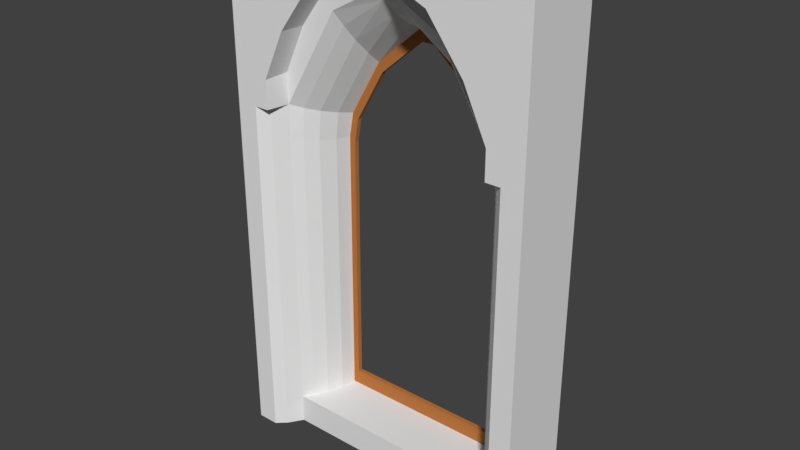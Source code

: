 # Source: SM_VentanaPrimerPisoDos_3x0.75x5.blend  (saved by Blender 2.78.0; exported with 4.5.12 LTS)
import bpy
from mathutils import Matrix  # noqa: F401  (used for matrix-valued properties, if any)

bpy.ops.wm.read_factory_settings(use_empty=True)
scene = bpy.context.scene
scene.name = 'Scene'

# ---- collections
col_collection_1 = bpy.data.collections.new('Collection 1'); scene.collection.children.link(col_collection_1)

# ---- materials (node trees are filled in below, after node groups)
mat_material_001 = bpy.data.materials.new('Material.001')
mat_material_001.alpha_threshold = 0.0
mat_material_001.roughness = 0.5
mat_material_002 = bpy.data.materials.new('Material.002')
mat_material_002.alpha_threshold = 0.0
mat_material_002.roughness = 0.5
mat_material_003 = bpy.data.materials.new('Material.003')
mat_material_003.alpha_threshold = 0.0
mat_material_003.roughness = 0.5
mat_material = bpy.data.materials.new('Material')
mat_material.alpha_threshold = 0.0
mat_material.roughness = 0.5

# ---- material node trees
mat_material_001.use_nodes = True; mat_material_001.node_tree.nodes.clear()
_N = mat_material_001.node_tree.nodes; _L = mat_material_001.node_tree.links
n0 = _N.new('ShaderNodeOutputMaterial'); n0.name = 'Material'; n0.location = (300, 300)
n1 = _N.new('ShaderNodeBsdfDiffuse'); n1.name = 'BSDF Difuso'; n1.location = (10, 300)
_L.new(n1.outputs[0], n0.inputs[0])
n0.is_active_output = True
mat_material_002.use_nodes = True; mat_material_002.node_tree.nodes.clear()
_N = mat_material_002.node_tree.nodes; _L = mat_material_002.node_tree.links
n0 = _N.new('ShaderNodeOutputMaterial'); n0.name = 'Material'; n0.location = (300, 300)
n1 = _N.new('ShaderNodeBsdfGlass'); n1.name = 'BSDF Vidrio'; n1.location = (10, 300)
n1.distribution = 'BECKMANN'
n1.inputs[0].default_value = (0.8, 0.8, 0.8, 1.0)
n1.inputs[2].default_value = 1.0
_L.new(n1.outputs[0], n0.inputs[0])
n0.is_active_output = True
mat_material_003.use_nodes = True; mat_material_003.node_tree.nodes.clear()
_N = mat_material_003.node_tree.nodes; _L = mat_material_003.node_tree.links
n0 = _N.new('ShaderNodeOutputMaterial'); n0.name = 'Material'; n0.location = (300, 300)
n1 = _N.new('ShaderNodeBsdfAnisotropic'); n1.name = 'BSDF Reflectivo'; n1.location = (10, 300)
n1.distribution = 'GGX'
n1.inputs[0].default_value = (0.8, 0.07639, 0.02371, 1.0)
n1.inputs[1].default_value = 0.0
_L.new(n1.outputs[0], n0.inputs[0])
n0.is_active_output = True
mat_material.use_nodes = True; mat_material.node_tree.nodes.clear()
_N = mat_material.node_tree.nodes; _L = mat_material.node_tree.links
n0 = _N.new('ShaderNodeOutputMaterial'); n0.name = 'Material'; n0.location = (300, 300)
n1 = _N.new('ShaderNodeBsdfDiffuse'); n1.name = 'BSDF Difuso'; n1.location = (10, 300)
n1.inputs[0].default_value = (0.448, 0.1659, 0.04729, 1.0)
n1.inputs[1].default_value = 0.1075
_L.new(n1.outputs[0], n0.inputs[0])
n0.is_active_output = True

# ---- world
world_world = bpy.data.worlds.new('World'); scene.world = world_world
world_world.color = (0.05088, 0.05088, 0.05088)
world_world.use_sun_shadow = False
world_world.sun_shadow_jitter_overblur = 0.0
world_world.cycles.sampling_method = 'MANUAL'

# ---- meshes
me_sm_ventanaprimerpisodos_3x0_75x5 = bpy.data.meshes.new('SM_VentanaPrimerPisoDos 3x0.75x5')
me_sm_ventanaprimerpisodos_3x0_75x5.from_pydata([(2.793, 0.0, 3.387), (0.2066, 0.0, 3.387), (3.0, 0.0, 3.043), (-1.192e-07, 0.0, 3.043), (-1.192e-07, 0.2207, 0.0), (3.0, 0.2207, 0.0), (3.0, 0.2207, 3.043), (-1.192e-07, 0.2207, 3.043), (0.3902, 0.2207, 0.0), (2.61, 0.2207, 0.0), (0.6035, 0.3457, 5.0), (-1.192e-07, 0.3457, 0.0), (2.397, 0.3457, 5.0), (3.0, 0.3457, 0.0), (-1.192e-07, 0.2207, 5.0), (0.3902, 0.2207, 5.0), (3.0, 0.2207, 5.0), (2.61, 0.2207, 5.0), (1.574, 0.2207, 5.0), (1.426, 0.2207, 5.0), (0.9459, 0.2207, 5.0), (0.6035, 0.2207, 5.0), (2.054, 0.2207, 5.0), (-1.192e-07, 0.2207, 3.387), (2.397, 0.2207, 5.0), (3.0, 0.2207, 3.387), (2.61, 0.4707, 0.0), (0.3902, 0.4707, 0.0), (3.0, 0.4707, 0.0), (-1.192e-07, 0.4707, 0.0), (-1.192e-07, 0.4707, 2.975), (0.6073, 0.2207, 0.0), (3.0, 0.4707, 2.975), (2.393, 0.2207, 0.0), (2.393, 0.3457, 0.0), (0.6073, 0.3457, 0.0), (0.3902, 0.4707, 5.0), (-1.192e-07, 0.4707, 5.0), (0.6073, 0.4707, 0.0), (-1.192e-07, 0.4707, 3.222), (0.6035, 0.4707, 5.0), (2.61, 0.4707, 5.0), (3.0, 0.4707, 5.0), (1.426, 0.4707, 5.0), (2.393, 0.4707, 0.0), (0.9459, 0.4707, 5.0), (0.3902, 0.2207, 3.387), (3.0, 0.4707, 3.222), (0.3902, 0.2207, 3.043), (2.397, 0.4707, 5.0), (1.574, 0.4707, 5.0), (2.054, 0.4707, 5.0), (0.6073, 0.75, -0.000849), (2.61, 0.2207, 3.387), (0.3902, 0.75, 0.0), (0.3902, 0.75, 2.975), (2.61, 0.2207, 3.043), (0.3902, 0.75, 3.222), (0.6035, 0.75, 5.0), (0.3902, 0.75, 5.0), (2.393, 0.75, -0.000849), (2.61, 0.75, 0.0), (2.61, 0.75, 2.975), (1.426, 0.75, 5.0), (0.9459, 0.75, 5.0), (-1.192e-07, 0.3457, 5.0), (0.3902, 0.3457, 5.0), (0.9459, 0.3457, 5.0), (1.426, 0.3457, 5.0), (2.61, 0.75, 3.222), (2.396, 0.75, 5.0), (2.61, 0.75, 5.0), (1.574, 0.75, 5.0), (0.3902, 0.3457, 0.0), (-1.192e-07, 0.3457, 3.019), (-1.192e-07, 0.3457, 3.321), (2.054, 0.75, 5.0), (3.0, 0.3457, 5.0), (2.61, 0.3457, 5.0), (2.054, 0.3457, 5.0), (1.574, 0.3457, 5.0), (0.3902, 0.2207, 0.2908), (-1.192e-07, 0.2207, 0.3), (-1.192e-07, 0.4707, 0.3), (0.3902, 0.75, 0.3), (-1.192e-07, 0.3457, 0.3), (2.61, 0.3457, 0.0), (3.0, 0.3457, 3.019), (3.0, 0.3457, 3.321), (2.61, 0.2207, 0.2908), (3.0, 0.2207, 0.3), (3.0, 0.4707, 0.3), (2.61, 0.75, 0.3), (3.0, 0.3457, 0.3), (-1.192e-07, 0.75, 0.3), (-1.192e-07, 0.75, 2.975), (-1.192e-07, 0.75, 0.0), (3.0, 0.75, 0.3), (3.0, 0.75, 2.975), (-1.192e-07, 0.75, 5.0), (-1.192e-07, 0.75, 3.222), (-1.192e-07, 0.0, 3.387), (3.0, 0.75, 0.0), (3.0, 0.75, 5.0), (0.2066, 0.0, 3.043), (0.2997, 0.08419, 3.043), (0.2997, 0.08419, 3.387), (-1.192e-07, 0.0, 0.2908), (0.2066, 0.0, 0.2908), (0.2997, 0.08419, 0.2908), (-1.192e-07, 0.0, 0.0), (0.2066, 0.0, 0.0), (0.2997, 0.08419, 0.0), (3.0, 0.75, 3.222), (3.0, 0.0, 3.387), (1.426, 0.2207, 4.585), (0.9459, 0.2207, 4.323), (2.793, 0.0, 3.043), (2.7, 0.08419, 3.043), (2.7, 0.08419, 3.387), (3.0, 0.0, 0.2908), (2.793, 0.0, 0.2908), (2.7, 0.08419, 0.2908), (0.9717, 0.3175, 4.182), (0.9892, 0.439, 4.034), (0.9907, 0.597, 3.882), (0.4615, 0.3089, 0.2904), (0.5877, 0.5933, 0.2904), (0.5344, 0.4333, 0.2904), (3.0, 0.0, 0.0), (2.793, 0.0, 0.0), (2.7, 0.08419, 0.0), (0.4639, 0.3098, 3.032), (0.5389, 0.4339, 3.016), (0.5955, 0.5939, 2.995), (1.574, 0.2207, 4.585), (2.054, 0.2207, 4.323), (2.028, 0.3175, 4.182), (2.011, 0.439, 4.034), (2.009, 0.597, 3.882), (2.539, 0.3089, 0.2904), (1.429, 0.2979, 4.481), (1.43, 0.6025, 4.218), (1.431, 0.4314, 4.34), (0.478, 0.3192, 3.345), (0.6257, 0.5968, 3.256), (0.5588, 0.4398, 3.301), (2.412, 0.5933, 0.2904), (2.466, 0.4333, 0.2904), (2.536, 0.3098, 3.032), (2.461, 0.4339, 3.016), (0.6073, 0.2193, 0.2908), (2.405, 0.5939, 2.995), (0.6096, 0.3079, 0.2906), (0.609, 0.4326, 0.2906), (0.6082, 0.5928, 0.2906), (1.571, 0.2979, 4.481), (1.57, 0.6025, 4.218), (-1.192e-07, 0.0, 3.66), (0.3509, 0.0, 3.387), (0.3509, 0.0, 3.66), (0.3902, 0.2207, 3.682), (-1.192e-07, 0.0, 5.0), (0.3509, 0.0, 5.0), (1.569, 0.4314, 4.34), (2.522, 0.3192, 3.345), (2.374, 0.5968, 3.256), (2.441, 0.4398, 3.301), (2.393, 0.2193, 0.2908), (2.39, 0.3079, 0.2906), (2.391, 0.4326, 0.2906), (2.392, 0.5928, 0.2906), (3.0, 0.0, 3.66), (2.649, 0.0, 3.387), (2.649, 0.0, 3.66), (2.61, 0.2207, 3.682), (3.0, 0.0, 5.0), (2.649, 0.0, 5.0), (0.9263, 0.0, 4.596), (0.9459, 0.2207, 4.585), (2.074, 0.0, 4.596), (2.054, 0.2207, 4.585), (1.576, 0.0, 4.813), (1.574, 0.2207, 4.795), (1.424, 0.0, 4.813), (1.426, 0.2207, 4.795), (0.9263, 0.0, 5.0), (0.5718, 0.0, 5.0), (1.424, 0.0, 5.0), (2.074, 0.0, 5.0), (2.428, 0.0, 5.0), (1.576, 0.0, 5.0), (2.428, 0.0, 4.128), (2.397, 0.2207, 4.134), (0.5718, 0.0, 4.128), (0.6035, 0.2207, 4.134), (2.381, 0.75, 2.975), (2.338, 0.75, 3.219), (0.6187, 0.75, 2.975), (0.6624, 0.75, 3.219), (1.573, 0.75, 4.148), (2.393, 0.75, 0.2908), (1.427, 0.75, 4.148), (0.6073, 0.75, 0.2908), (2.027, 0.75, 3.759), (0.9734, 0.75, 3.759), (2.61, 0.75, 3.491), (1.573, 0.75, 4.278), (0.3902, 0.75, 3.491), (1.427, 0.75, 4.278), (2.346, 0.75, 3.488), (2.031, 0.75, 3.947), (0.6536, 0.75, 3.488), (3.0, 0.4707, 3.491), (0.9693, 0.75, 3.947), (-1.192e-07, 0.4707, 3.491), (3.0, 0.2207, 3.631), (-1.192e-07, 0.2207, 3.631), (3.0, 0.3457, 3.574), (3.0, 0.75, 3.491), (-1.192e-07, 0.3457, 3.574), (-1.192e-07, 0.75, 3.491), (0.9734, 0.75, 0.2908), (2.027, 0.75, 0.2908), (0.974, 0.4326, 0.2906), (2.026, 0.4326, 0.2906), (0.9737, 0.5928, 0.2906), (2.026, 0.5928, 0.2906), (0.9734, 0.2193, 0.2908), (2.027, 0.2193, 0.2908), (2.027, 0.2207, 0.0), (0.9734, 0.2207, 0.0), (2.027, 0.4707, 0.0), (0.9734, 0.4707, 0.0), (2.027, 0.75, -0.000849), (0.9734, 0.75, -0.000849), (2.027, 0.3457, 0.0), (0.9734, 0.3457, 0.0), (2.026, 0.3079, 0.2906), (0.9742, 0.3079, 0.2906), (0.6187, 0.8003, 2.975), (0.6624, 0.8003, 3.219), (2.381, 0.8003, 2.975), (2.338, 0.8003, 3.219), (0.6073, 0.8003, 0.2908), (0.9734, 0.8003, 3.759), (1.427, 0.8003, 4.148), (2.393, 0.8003, 0.2908), (2.027, 0.8003, 3.759), (1.573, 0.8003, 4.148), (2.027, 0.8003, 0.2908), (0.9734, 0.8003, 0.2908), (0.6776, 0.7517, 2.94), (0.7185, 0.7517, 3.168), (2.322, 0.7517, 2.94), (2.282, 0.7517, 3.168), (0.667, 0.7517, 0.435), (1.009, 0.7517, 3.671), (1.432, 0.7517, 4.034), (2.333, 0.7517, 0.435), (1.991, 0.7517, 3.671), (1.568, 0.7517, 4.034), (1.991, 0.7517, 0.435), (2.282, 0.7986, 3.168), (1.991, 0.7986, 3.671), (0.7185, 0.7986, 3.168), (1.568, 0.7986, 4.034), (2.333, 0.7986, 0.435), (2.322, 0.7986, 2.94), (1.009, 0.7986, 3.671), (1.432, 0.7986, 4.034), (1.009, 0.7986, 0.435), (1.009, 0.7517, 0.435), (1.991, 0.7986, 0.435), (0.6776, 0.7986, 2.94), (0.667, 0.7986, 0.435)], [], [(148, 140, 149, 150), (73, 11, 29, 27), (66, 10, 40, 36), (137, 165, 53, 136), (85, 74, 30, 83), (10, 67, 45, 40), (65, 66, 36, 37), (67, 68, 43, 45), (42, 103, 71, 41), (26, 61, 102, 28), (218, 213, 42, 77), (24, 22, 136, 53, 17), (74, 75, 39, 30), (77, 42, 41, 78), (78, 41, 49, 12), (27, 29, 96, 54), (37, 36, 59, 99), (79, 51, 50, 80), (30, 39, 100, 95), (35, 31, 8, 73), (12, 49, 51, 79), (93, 91, 32, 87), (19, 188, 191, 18), (220, 65, 37, 215), (206, 69, 197, 210), (210, 211, 76, 70), (211, 207, 72, 76), (92, 201, 196, 62), (9, 86, 13, 5), (115, 19, 20, 116), (21, 15, 46, 116, 20), (19, 18, 80, 68), (84, 55, 198, 203), (212, 58, 64, 214), (214, 64, 63, 209), (55, 57, 199, 198), (208, 212, 199, 57), (180, 192, 190, 189), (88, 47, 213, 218), (184, 182, 191, 188), (230, 33, 168, 229), (62, 196, 197, 69), (45, 43, 63, 64), (38, 35, 73, 27), (40, 45, 64, 58), (36, 40, 58, 59), (52, 38, 27, 54), (209, 63, 72, 207), (51, 76, 72, 50), (227, 171, 201, 223), (135, 136, 22, 18), (7, 23, 75, 74), (34, 86, 9, 33), (87, 32, 47, 88), (32, 98, 113, 47), (20, 19, 68, 67), (14, 15, 66, 65), (21, 20, 67, 10), (82, 7, 74, 85), (225, 170, 171, 227), (15, 21, 10, 66), (8, 4, 11, 73), (4, 82, 85, 11), (54, 84, 203, 52), (11, 85, 83, 29), (44, 26, 86, 34), (234, 223, 201, 60), (49, 70, 76, 51), (48, 81, 126, 132), (141, 156, 135, 115), (61, 60, 201, 92), (123, 116, 46, 144), (141, 115, 116, 123), (144, 46, 48, 132), (97, 92, 62, 98), (94, 95, 55, 84), (60, 61, 26, 44), (68, 80, 50, 43), (208, 221, 99, 59), (24, 12, 79, 22), (55, 95, 100, 57), (96, 94, 84, 54), (6, 87, 88, 25), (217, 14, 65, 220), (41, 71, 70, 49), (215, 37, 99, 221), (16, 77, 78, 17), (90, 93, 87, 6), (29, 83, 94, 96), (22, 79, 80, 18), (83, 30, 95, 94), (3, 107, 108, 104), (104, 108, 109, 105), (104, 105, 106, 1), (105, 48, 46, 106), (3, 104, 1, 101), (17, 78, 12, 24), (167, 166, 152, 150), (165, 167, 150, 149), (109, 108, 111, 112), (81, 109, 112, 8), (108, 107, 110, 111), (148, 147, 171, 170), (213, 219, 103, 42), (91, 97, 98, 32), (202, 200, 157, 142), (141, 143, 164, 156), (156, 164, 138, 137), (56, 149, 140, 89), (13, 28, 91, 93), (71, 206, 210, 70), (141, 123, 124, 143), (143, 124, 125, 142), (142, 125, 205, 202), (177, 190, 192, 174), (165, 149, 56, 53), (156, 137, 136, 135), (202, 209, 207, 200), (144, 132, 133, 146), (146, 133, 134, 145), (145, 134, 198, 199), (123, 144, 146, 124), (124, 146, 145, 125), (125, 145, 199, 205), (203, 198, 134, 127), (127, 134, 133, 128), (128, 133, 132, 126), (206, 71, 103, 219), (62, 69, 113, 98), (216, 218, 77, 16), (117, 0, 119, 118), (2, 114, 0, 117), (118, 119, 53, 56), (8, 31, 151, 81), (89, 9, 131, 122), (117, 118, 122, 121), (230, 236, 34, 33), (238, 229, 168, 169), (127, 155, 203), (128, 154, 155, 127), (126, 153, 154, 128), (126, 81, 151, 153), (172, 176, 177, 174), (121, 130, 129, 120), (157, 200, 204, 139), (164, 157, 139, 138), (110, 4, 8, 112, 111), (129, 130, 131, 9, 5), (159, 46, 161, 160), (46, 159, 1, 106), (162, 163, 15, 14), (1, 159, 160, 158, 101), (139, 204, 197, 166), (147, 148, 150, 152), (9, 89, 168, 33), (201, 147, 152, 196), (166, 197, 196, 152), (105, 109, 81, 48), (140, 169, 168, 89), (147, 201, 171), (140, 148, 170, 169), (195, 179, 178, 194), (173, 174, 175, 53), (179, 185, 184, 178), (53, 119, 0, 173), (187, 21, 15, 163), (186, 20, 21, 187), (188, 19, 20, 186), (118, 56, 89, 122), (190, 177, 17, 24), (181, 180, 182, 183), (175, 174, 192, 193), (161, 195, 194, 160), (163, 160, 194, 187), (178, 186, 187, 194), (184, 188, 186, 178), (193, 192, 180, 181), (191, 189, 22, 18), (189, 190, 24, 22), (158, 160, 163, 162), (182, 180, 189, 191), (47, 113, 219, 213), (204, 200, 207, 211), (197, 204, 211, 210), (69, 206, 219, 113), (137, 138, 167, 165), (138, 139, 166, 167), (39, 215, 221, 100), (23, 217, 220, 75), (57, 100, 221, 208), (19, 115, 135, 18), (238, 169, 170, 225), (143, 142, 157, 164), (25, 216, 172, 114), (216, 16, 176, 172), (5, 90, 120, 129), (59, 58, 212, 208), (205, 214, 209, 202), (199, 212, 214, 205), (43, 50, 72, 63), (75, 220, 215, 39), (234, 60, 44, 232), (236, 232, 44, 34), (4, 110, 107, 82), (82, 107, 3, 7), (7, 3, 101, 23), (23, 101, 158, 217), (217, 158, 162, 14), (176, 16, 17, 177), (122, 131, 130, 121), (86, 26, 28, 13), (2, 117, 121, 120), (28, 102, 97, 91), (102, 61, 92, 97), (6, 25, 114, 2), (25, 88, 218, 216), (90, 6, 2, 120), (5, 13, 93, 90), (0, 114, 172, 174, 173), (185, 183, 182, 184), (201, 259, 262, 223), (250, 273, 267, 247), (197, 255, 254, 196), (242, 268, 263, 243), (202, 258, 261, 200), (249, 266, 270, 246), (241, 265, 274, 240), (35, 38, 233, 237), (237, 233, 232, 236), (52, 235, 233, 38), (235, 234, 232, 233), (153, 239, 224, 154), (239, 238, 225, 224), (153, 151, 228, 239), (239, 228, 229, 238), (31, 35, 237, 231), (231, 237, 236, 230), (52, 203, 222, 235), (235, 222, 223, 234), (154, 224, 226, 155), (224, 225, 227, 226), (155, 226, 222, 203), (226, 227, 223, 222), (31, 231, 228, 151), (231, 230, 229, 228), (223, 262, 272, 222), (248, 264, 266, 249), (204, 260, 255, 197), (222, 272, 256, 203), (243, 263, 264, 248), (254, 255, 263, 268), (253, 252, 274, 265), (262, 259, 267, 273), (255, 260, 264, 263), (253, 265, 269, 257), (258, 270, 266, 261), (259, 254, 268, 267), (257, 269, 270, 258), (272, 262, 273, 271), (252, 256, 275, 274), (261, 266, 264, 260), (256, 272, 271, 275), (240, 274, 275, 244), (244, 275, 271, 251), (200, 261, 260, 204), (246, 270, 269, 245), (205, 257, 258, 202), (251, 271, 273, 250), (245, 269, 265, 241), (203, 256, 252, 198), (198, 252, 253, 199), (199, 253, 257, 205), (247, 267, 268, 242), (196, 254, 259, 201)])
me_sm_ventanaprimerpisodos_3x0_75x5.polygons.foreach_set('material_index', [0, 0, 0, 0, 0, 0, 0, 0, 0, 0, 0, 0, 0, 0, 0, 0, 0, 0, 0, 0, 0, 0, 0, 0, 0, 0, 0, 0, 0, 0, 0, 0, 0, 0, 0, 0, 0, 0, 0, 0, 0, 0, 0, 0, 0, 0, 0, 0, 0, 0, 0, 0, 0, 0, 0, 0, 0, 0, 0, 0, 0, 0, 0, 0, 0, 0, 0, 0, 0, 0, 0, 0, 0, 0, 0, 0, 0, 0, 0, 0, 0, 0, 0, 0, 0, 0, 0, 0, 0, 0, 0, 0, 0, 0, 0, 0, 0, 0, 0, 0, 0, 0, 0, 0, 0, 0, 0, 0, 0, 0, 0, 0, 0, 0, 0, 0, 0, 0, 0, 0, 0, 0, 0, 0, 0, 0, 0, 0, 0, 0, 0, 0, 0, 0, 0, 0, 0, 0, 0, 0, 0, 0, 0, 0, 0, 0, 0, 0, 0, 0, 0, 0, 0, 0, 0, 0, 0, 0, 0, 0, 0, 0, 0, 0, 0, 0, 0, 0, 0, 0, 0, 0, 0, 0, 0, 0, 0, 0, 0, 0, 0, 0, 0, 0, 0, 0, 0, 0, 0, 0, 0, 0, 0, 0, 0, 0, 0, 0, 0, 0, 0, 0, 0, 0, 0, 0, 0, 0, 0, 0, 0, 0, 0, 0, 0, 0, 0, 0, 0, 0, 3, 3, 3, 3, 3, 3, 3, 0, 0, 0, 0, 0, 0, 0, 0, 0, 0, 0, 0, 0, 0, 0, 0, 0, 0, 3, 3, 3, 3, 3, 3, 3, 3, 3, 3, 3, 3, 3, 3, 3, 3, 3, 3, 3, 3, 3, 3, 3, 3, 3, 3, 3, 3, 3])
me_sm_ventanaprimerpisodos_3x0_75x5.materials.append(mat_material_001)
me_sm_ventanaprimerpisodos_3x0_75x5.materials.append(mat_material_002)
me_sm_ventanaprimerpisodos_3x0_75x5.materials.append(mat_material_003)
me_sm_ventanaprimerpisodos_3x0_75x5.materials.append(mat_material)
me_sm_ventanaprimerpisodos_3x0_75x5.use_remesh_preserve_volume = False
me_sm_ventanaprimerpisodos_3x0_75x5.use_remesh_preserve_attributes = False
me_sm_ventanaprimerpisodos_3x0_75x5.use_mirror_vertex_groups = False
me_sm_ventanaprimerpisodos_3x0_75x5.update()

# ---- objects
ob_sm_ventanaprimerpisodos_3x0_75x5 = bpy.data.objects.new('SM_VentanaPrimerPisoDos 3x0.75x5', me_sm_ventanaprimerpisodos_3x0_75x5)

# ---- transforms, parenting, visibility, modifiers, constraints
ob_sm_ventanaprimerpisodos_3x0_75x5.location = (1.192e-07, -0.0001822, 0.0)
ob_sm_ventanaprimerpisodos_3x0_75x5.lineart.crease_threshold = 0.0

# ---- collection membership
col_collection_1.objects.link(ob_sm_ventanaprimerpisodos_3x0_75x5)

# ---- scene / render settings (as saved in the file)
scene.frame_start = 1; scene.frame_end = 250; scene.frame_set(1)
scene.render.engine = 'CYCLES'
scene.render.resolution_percentage = 50
scene.render.dither_intensity = 0.0
scene.render.use_persistent_data = True
scene.cycles.shading_system = True
scene.cycles.use_denoising = False
scene.cycles.samples = 128
scene.cycles.sampling_pattern = 'TABULATED_SOBOL'
scene.cycles.light_sampling_threshold = 0.0
scene.cycles.use_adaptive_sampling = False
scene.cycles.use_light_tree = False
scene.cycles.blur_glossy = 0.0
scene.cycles.sample_clamp_indirect = 0.0
scene.view_settings.view_transform = 'Standard'
bpy.context.view_layer.update()

# ---- added for rendering (the .blend has no active camera and no usable light): camera, sun
cam_auto = bpy.data.cameras.new('AutoCamera')
cam_auto.lens = 50.0
cam_auto.sensor_width = 36.0
cam_auto.clip_end = 1000.0
ob_auto_camera = bpy.data.objects.new('AutoCamera', cam_auto)
scene.collection.objects.link(ob_auto_camera)
ob_auto_camera.location = (6.94619, -6.13544, 6.85653)
ob_auto_camera.rotation_euler = (1.09748, -7.21219e-08, 0.694738)
scene.camera = ob_auto_camera
light_auto_sun = bpy.data.lights.new('AutoSun', 'SUN')
light_auto_sun.energy = 3.0
light_auto_sun.angle = 0.0523599
ob_auto_sun = bpy.data.objects.new('AutoSun', light_auto_sun)
scene.collection.objects.link(ob_auto_sun)
ob_auto_sun.rotation_euler = (0.872665, 0.174533, 0.523599)
bpy.context.view_layer.update()
